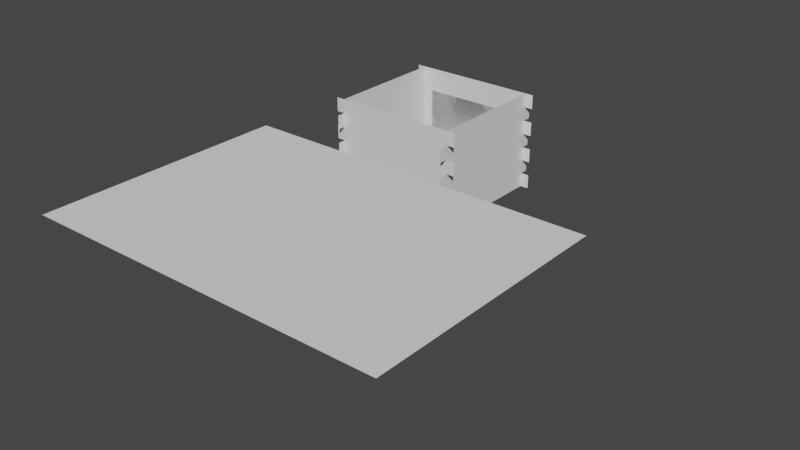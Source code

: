 # Source: box2.blend  (saved by Blender 2.82.7; exported with 4.5.12 LTS)
import bpy
from mathutils import Matrix  # noqa: F401  (used for matrix-valued properties, if any)

bpy.ops.wm.read_factory_settings(use_empty=True)
scene = bpy.context.scene
scene.name = 'Scene'

# ---- collections
col_collection = bpy.data.collections.new('Collection'); scene.collection.children.link(col_collection)
col_front = bpy.data.collections.new('Front'); col_collection.children.link(col_front)
col_side = bpy.data.collections.new('Side'); col_collection.children.link(col_side)
col_back = bpy.data.collections.new('Back'); col_collection.children.link(col_back)
col_left = bpy.data.collections.new('Left'); col_collection.children.link(col_left)
col_bottom = bpy.data.collections.new('Bottom'); col_collection.children.link(col_bottom)
col_lid = bpy.data.collections.new('Lid'); col_collection.children.link(col_lid)
col_soc = bpy.data.collections.new('SOC'); scene.collection.children.link(col_soc)

# ---- world
world_world = bpy.data.worlds.new('World'); scene.world = world_world
world_world.use_nodes = True; world_world.node_tree.nodes.clear()
_N = world_world.node_tree.nodes; _L = world_world.node_tree.links
n0 = _N.new('ShaderNodeOutputWorld'); n0.name = 'World Output'; n0.location = (300, 300)
n1 = _N.new('ShaderNodeBackground'); n1.name = 'Background'; n1.location = (10, 300)
n1.inputs[0].default_value = (0.05088, 0.05088, 0.05088, 1.0)
_L.new(n1.outputs[0], n0.inputs[0])
n0.is_active_output = True
world_world.color = (0.05088, 0.05088, 0.05088)
world_world.use_sun_shadow = False
world_world.sun_shadow_jitter_overblur = 0.0

# ---- meshes
me_plane_001 = bpy.data.meshes.new('Plane.001')
me_plane_001.from_pydata([(-50.0, -35.0, 0.0), (50.0, -35.0, 0.0), (-50.0, 35.0, 0.0), (50.0, 35.0, 0.0), (-50.0, 25.0, 0.0), (-50.0, 15.0, 0.0), (-50.0, 5.0, 0.0), (-50.0, -5.0, 0.0), (-50.0, -15.0, 0.0), (-50.0, -25.0, 0.0), (50.0, -25.0, 0.0), (50.0, -15.0, 0.0), (50.0, -5.0, 0.0), (50.0, 5.0, 0.0), (50.0, 15.0, 0.0), (50.0, 25.0, 0.0), (-40.0, -35.0, 0.0), (-30.0, -35.0, 0.0), (-20.0, -35.0, 0.0), (-10.0, -35.0, 0.0), (0.0, -35.0, 0.0), (10.0, -35.0, 0.0), (20.0, -35.0, 0.0), (30.0, -35.0, 0.0), (40.0, -35.0, 0.0), (40.0, 35.0, 0.0), (30.0, 35.0, 0.0), (20.0, 35.0, 0.0), (10.0, 35.0, 0.0), (0.0, 35.0, 0.0), (-10.0, 35.0, 0.0), (-20.0, 35.0, 0.0), (-30.0, 35.0, 0.0), (-40.0, 35.0, 0.0), (44.0, -25.0, 0.0), (-44.0, -25.0, 0.0), (44.0, -15.0, 0.0), (-44.0, -15.0, 0.0), (44.0, -5.0, 0.0), (-44.0, -5.0, 0.0), (44.0, 5.0, 0.0), (-44.0, 5.0, 0.0), (44.0, 15.0, 0.0), (-44.0, 15.0, 0.0), (44.0, 25.0, 0.0), (-44.0, 25.0, 0.0)], [], [(9, 0, 16, 17, 18, 19, 20, 21, 22, 23, 24, 1, 10, 34, 36, 11, 12, 38, 40, 13, 14, 42, 44, 15, 3, 25, 26, 27, 28, 29, 30, 31, 32, 33, 2, 4, 45, 43, 5, 6, 41, 39, 7, 8, 37, 35)])
_uv = me_plane_001.uv_layers.new(name='UVMap')
_uv.uv.foreach_set('vector', [0.0, 0.0, 0.0, 0.0, 0.0, 0.0, 0.0, 0.0, 0.0, 0.0, 0.0, 0.0, 0.0, 0.0, 0.0, 0.0, 0.0, 0.0, 0.0, 0.0, 0.0, 0.0, 0.0, 0.0, 0.0, 0.0, 0.0, 0.0, 0.0, 0.0, 0.0, 0.0, 0.0, 0.0, 0.0, 0.0, 0.0, 0.0, 0.0, 0.0, 0.0, 0.0, 0.0, 0.0, 0.0, 0.0, 0.0, 0.0, 0.0, 0.0, 0.0, 0.0, 0.0, 0.0, 0.0, 0.0, 0.0, 0.0, 0.0, 0.0, 0.0, 0.0, 0.0, 0.0, 0.0, 0.0, 0.0, 0.0, 0.0, 0.0, 0.0, 0.0, 0.0, 0.0, 0.0, 0.0, 0.0, 0.0, 0.0, 0.0, 0.0, 0.0, 0.0, 0.0, 0.0, 0.0, 0.0, 0.0, 0.0, 0.0, 0.0, 0.0])
me_plane_001.use_remesh_fix_poles = True
me_plane_001.use_remesh_preserve_attributes = False
me_plane_001.use_mirror_vertex_groups = False
me_plane_001.update()
me_plane_026 = bpy.data.meshes.new('Plane.026')
me_plane_026.from_pydata([(-47.34, -1.5, 0.0), (47.34, -1.5, 0.0), (-47.34, 1.5, 0.0), (47.34, 1.5, 0.0)], [], [(0, 1, 3, 2)])
_uv = me_plane_026.uv_layers.new(name='UVMap')
_uv.uv.foreach_set('vector', [0.0, 0.0, 1.0, 0.0, 1.0, 1.0, 0.0, 1.0])
me_plane_026.use_remesh_fix_poles = True
me_plane_026.use_remesh_preserve_attributes = False
me_plane_026.use_mirror_vertex_groups = False
me_plane_026.update()
me_plane_002 = bpy.data.meshes.new('Plane.002')
me_plane_002.from_pydata([(-50.0, 35.71, 0.0), (-50.0, 21.43, 0.0), (-50.0, 7.143, 0.0), (-50.0, -7.143, 0.0), (-50.0, -21.43, 0.0), (-50.0, -35.71, 0.0), (50.0, -35.71, 0.0), (50.0, -21.43, 0.0), (50.0, -7.143, 0.0), (50.0, 7.143, 0.0), (50.0, 21.43, 0.0), (50.0, 35.71, 0.0), (-44.0, -50.0, 0.0), (-30.0, -50.0, 0.0), (-20.0, -50.0, 0.0), (-10.0, -50.0, 0.0), (0.0, -50.0, 0.0), (10.0, -50.0, 0.0), (20.0, -50.0, 0.0), (30.0, -50.0, 0.0), (44.0, -50.0, 0.0), (44.0, 50.0, 0.0), (30.0, 50.0, 0.0), (20.0, 50.0, 0.0), (10.0, 50.0, 0.0), (0.0, 50.0, 0.0), (-10.0, 50.0, 0.0), (-20.0, 50.0, 0.0), (-30.0, 50.0, 0.0), (-44.0, 50.0, 0.0), (44.0, -35.71, 0.0), (-44.0, -35.71, 0.0), (44.0, -21.43, 0.0), (-44.0, -21.43, 0.0), (44.0, -7.143, 0.0), (-44.0, -7.143, 0.0), (44.0, 7.143, 0.0), (-44.0, 7.143, 0.0), (44.0, 21.43, 0.0), (-44.0, 21.43, 0.0), (44.0, 35.71, 0.0), (-44.0, 35.71, 0.0), (44.0, -50.0, 0.0), (44.0, 50.0, 0.0), (44.0, -35.71, 0.0), (44.0, -21.43, 0.0), (44.0, -7.143, 0.0), (44.0, 7.143, 0.0), (44.0, 21.43, 0.0), (44.0, 35.71, 0.0)], [(48, 47), (46, 45), (44, 42), (43, 49)], [(30, 6, 7, 32, 34, 8, 9, 36, 38, 10, 11, 40, 21, 22, 23, 24, 25, 26, 27, 28, 29, 41, 0, 1, 39, 37, 2, 3, 35, 33, 4, 5, 31, 12, 13, 14, 15, 16, 17, 18, 19, 20)])
_uv = me_plane_002.uv_layers.new(name='UVMap')
_uv.uv.foreach_set('vector', [0.9, 0.1429, 1.0, 0.1429, 1.0, 0.2857, 0.9, 0.2857, 0.9, 0.4286, 1.0, 0.4286, 1.0, 0.5714, 0.9, 0.5714, 0.9, 0.7143, 1.0, 0.7143, 1.0, 0.8571, 0.9, 0.8571, 0.9, 1.0, 0.8, 1.0, 0.7, 1.0, 0.6, 1.0, 0.5, 1.0, 0.4, 1.0, 0.3, 1.0, 0.2, 1.0, 0.1, 1.0, 0.1, 0.8571, 0.0, 0.8571, 0.0, 0.7143, 0.1, 0.7143, 0.1, 0.5714, 0.0, 0.5714, 0.0, 0.4286, 0.1, 0.4286, 0.1, 0.2857, 0.0, 0.2857, 0.0, 0.1429, 0.1, 0.1429, 0.1, 0.0, 0.2, 0.0, 0.3, 0.0, 0.4, 0.0, 0.5, 0.0, 0.6, 0.0, 0.7, 0.0, 0.8, 0.0, 0.9, 0.0])
me_plane_002.use_remesh_fix_poles = True
me_plane_002.use_remesh_preserve_attributes = False
me_plane_002.use_mirror_vertex_groups = False
me_plane_002.update()
me_plane_003 = bpy.data.meshes.new('Plane.003')
me_plane_003.from_pydata([(-50.0, -50.0, 0.0), (50.0, -50.0, 0.0), (-50.0, 50.0, 0.0), (50.0, 50.0, 0.0), (-50.0, 35.71, 0.0), (-50.0, 21.43, 0.0), (-50.0, 7.143, 0.0), (-50.0, -7.143, 0.0), (-50.0, -21.43, 0.0), (-50.0, -35.71, 0.0), (50.0, -35.71, 0.0), (50.0, -21.43, 0.0), (50.0, -7.143, 0.0), (50.0, 7.143, 0.0), (50.0, 21.43, 0.0), (50.0, 35.71, 0.0), (-40.0, -50.0, 0.0), (-30.0, -50.0, 0.0), (-20.0, -50.0, 0.0), (-10.0, -50.0, 0.0), (0.0, -50.0, 0.0), (10.0, -50.0, 0.0), (20.0, -50.0, 0.0), (30.0, -50.0, 0.0), (40.0, -50.0, 0.0), (40.0, 50.0, 0.0), (30.0, 50.0, 0.0), (20.0, 50.0, 0.0), (10.0, 50.0, 0.0), (0.0, 50.0, 0.0), (-10.0, 50.0, 0.0), (-20.0, 50.0, 0.0), (-30.0, 50.0, 0.0), (-40.0, 50.0, 0.0), (44.0, -35.71, 0.0), (-44.0, -35.71, 0.0), (44.0, -21.43, 0.0), (-44.0, -21.43, 0.0), (44.0, -7.143, 0.0), (-44.0, -7.143, 0.0), (44.0, 7.143, 0.0), (-44.0, 7.143, 0.0), (44.0, 21.43, 0.0), (-44.0, 21.43, 0.0), (44.0, 35.71, 0.0), (-44.0, 35.71, 0.0)], [], [(9, 0, 16, 17, 18, 19, 20, 21, 22, 23, 24, 1, 10, 34, 36, 11, 12, 38, 40, 13, 14, 42, 44, 15, 3, 25, 26, 27, 28, 29, 30, 31, 32, 33, 2, 4, 45, 43, 5, 6, 41, 39, 7, 8, 37, 35)])
_uv = me_plane_003.uv_layers.new(name='UVMap')
_uv.uv.foreach_set('vector', [0.0, 0.0, 0.0, 0.0, 0.0, 0.0, 0.0, 0.0, 0.0, 0.0, 0.0, 0.0, 0.0, 0.0, 0.0, 0.0, 0.0, 0.0, 0.0, 0.0, 0.0, 0.0, 0.0, 0.0, 0.0, 0.0, 0.0, 0.0, 0.0, 0.0, 0.0, 0.0, 0.0, 0.0, 0.0, 0.0, 0.0, 0.0, 0.0, 0.0, 0.0, 0.0, 0.0, 0.0, 0.0, 0.0, 0.0, 0.0, 0.0, 0.0, 0.0, 0.0, 0.0, 0.0, 0.0, 0.0, 0.0, 0.0, 0.0, 0.0, 0.0, 0.0, 0.0, 0.0, 0.0, 0.0, 0.0, 0.0, 0.0, 0.0, 0.0, 0.0, 0.0, 0.0, 0.0, 0.0, 0.0, 0.0, 0.0, 0.0, 0.0, 0.0, 0.0, 0.0, 0.0, 0.0, 0.0, 0.0, 0.0, 0.0, 0.0, 0.0])
me_plane_003.use_remesh_fix_poles = True
me_plane_003.use_remesh_preserve_attributes = False
me_plane_003.use_mirror_vertex_groups = False
me_plane_003.update()
me_plane_028 = bpy.data.meshes.new('Plane.028')
me_plane_028.from_pydata([(-37.06, -25.94, 0.0), (37.06, -25.94, 0.0), (-37.06, 25.94, 0.0), (37.06, 25.94, 0.0)], [], [(0, 1, 3, 2)])
_uv = me_plane_028.uv_layers.new(name='UVMap')
_uv.uv.foreach_set('vector', [0.0, 0.0, 1.0, 0.0, 1.0, 1.0, 0.0, 1.0])
me_plane_028.use_remesh_fix_poles = True
me_plane_028.use_remesh_preserve_attributes = False
me_plane_028.use_mirror_vertex_groups = False
me_plane_028.update()
me_plane_004 = bpy.data.meshes.new('Plane.004')
me_plane_004.from_pydata([(-50.0, 35.71, 0.0), (-50.0, 21.43, 0.0), (-50.0, 7.143, 0.0), (-50.0, -7.143, 0.0), (-50.0, -21.43, 0.0), (-50.0, -35.71, 0.0), (50.0, -35.71, 0.0), (50.0, -21.43, 0.0), (50.0, -7.143, 0.0), (50.0, 7.143, 0.0), (50.0, 21.43, 0.0), (50.0, 35.71, 0.0), (-44.0, -50.0, 0.0), (-30.0, -50.0, 0.0), (-20.0, -50.0, 0.0), (-10.0, -50.0, 0.0), (0.0, -50.0, 0.0), (10.0, -50.0, 0.0), (20.0, -50.0, 0.0), (30.0, -50.0, 0.0), (44.0, -50.0, 0.0), (44.0, 50.0, 0.0), (30.0, 50.0, 0.0), (20.0, 50.0, 0.0), (10.0, 50.0, 0.0), (0.0, 50.0, 0.0), (-10.0, 50.0, 0.0), (-20.0, 50.0, 0.0), (-30.0, 50.0, 0.0), (-44.0, 50.0, 0.0), (44.0, -35.71, 0.0), (-44.0, -35.71, 0.0), (44.0, -21.43, 0.0), (-44.0, -21.43, 0.0), (44.0, -7.143, 0.0), (-44.0, -7.143, 0.0), (44.0, 7.143, 0.0), (-44.0, 7.143, 0.0), (44.0, 21.43, 0.0), (-44.0, 21.43, 0.0), (44.0, 35.71, 0.0), (-44.0, 35.71, 0.0), (44.0, -50.0, 0.0), (44.0, 50.0, 0.0), (44.0, -35.71, 0.0), (44.0, -21.43, 0.0), (44.0, -7.143, 0.0), (44.0, 7.143, 0.0), (44.0, 21.43, 0.0), (44.0, 35.71, 0.0)], [(48, 47), (46, 45), (44, 42), (43, 49)], [(30, 6, 7, 32, 34, 8, 9, 36, 38, 10, 11, 40, 21, 22, 23, 24, 25, 26, 27, 28, 29, 41, 0, 1, 39, 37, 2, 3, 35, 33, 4, 5, 31, 12, 13, 14, 15, 16, 17, 18, 19, 20)])
_uv = me_plane_004.uv_layers.new(name='UVMap')
_uv.uv.foreach_set('vector', [0.9, 0.1429, 1.0, 0.1429, 1.0, 0.2857, 0.9, 0.2857, 0.9, 0.4286, 1.0, 0.4286, 1.0, 0.5714, 0.9, 0.5714, 0.9, 0.7143, 1.0, 0.7143, 1.0, 0.8571, 0.9, 0.8571, 0.9, 1.0, 0.8, 1.0, 0.7, 1.0, 0.6, 1.0, 0.5, 1.0, 0.4, 1.0, 0.3, 1.0, 0.2, 1.0, 0.1, 1.0, 0.1, 0.8571, 0.0, 0.8571, 0.0, 0.7143, 0.1, 0.7143, 0.1, 0.5714, 0.0, 0.5714, 0.0, 0.4286, 0.1, 0.4286, 0.1, 0.2857, 0.0, 0.2857, 0.0, 0.1429, 0.1, 0.1429, 0.1, 0.0, 0.2, 0.0, 0.3, 0.0, 0.4, 0.0, 0.5, 0.0, 0.6, 0.0, 0.7, 0.0, 0.8, 0.0, 0.9, 0.0])
me_plane_004.use_remesh_fix_poles = True
me_plane_004.use_remesh_preserve_attributes = False
me_plane_004.use_mirror_vertex_groups = False
me_plane_004.update()
me_mesh_260 = bpy.data.meshes.new('Mesh.260')
me_mesh_260.from_pydata([(181.5, -124.4, -0.1), (181.5, 45.0, -0.1), (-60.0, 45.0, -0.1), (-60.0, -124.4, -0.1)], [], [(0, 1, 2, 3)])
me_mesh_260.use_remesh_fix_poles = True
me_mesh_260.use_remesh_preserve_attributes = False
me_mesh_260.use_mirror_vertex_groups = False
me_mesh_260.update()

# ---- objects
ob_front = bpy.data.objects.new('Front', me_plane_001)
ob_bottom_groove = bpy.data.objects.new('bottom_groove', me_plane_026)
ob_right = bpy.data.objects.new('Right', me_plane_002)
ob_back = bpy.data.objects.new('Back', me_plane_003)
ob_plane = bpy.data.objects.new('Plane', me_plane_028)
ob_left = bpy.data.objects.new('Left', me_plane_004)
ob_bounding_frame = bpy.data.objects.new('Bounding Frame', me_mesh_260)

# ---- transforms, parenting, visibility, modifiers, constraints
ob_front.location = (50.0, 37.0, 0.0)
ob_front.rotation_euler = (1.571, -0.0, 3.142)
ob_front.lineart.crease_threshold = 0.0
ob_bottom_groove.location = (50.0, 37.0, -30.49)
ob_bottom_groove.rotation_euler = (1.571, 1.005e-14, -3.142)
ob_bottom_groove.display_type = 'WIRE'
ob_bottom_groove.lineart.crease_threshold = 0.0
ob_right.location = (94.0, 81.0, 0.0)
ob_right.rotation_euler = (1.571, -0.0, 4.712)
ob_right.scale = (1.0, 0.7, 1.0)
ob_right.lineart.crease_threshold = 0.0
ob_back.location = (50.0, 125.0, 0.0)
ob_back.rotation_euler = (1.571, -0.0, 0.0)
ob_back.scale = (1.0, 0.7, 1.0)
ob_back.lineart.crease_threshold = 0.0
ob_plane.location = (50.0, 125.0, -4.371e-11)
ob_plane.rotation_euler = (1.571, -0.0, 0.0)
ob_plane.scale = (1.0, 0.7, 1.0)
ob_plane.lineart.crease_threshold = 0.0
ob_left.location = (6.0, 81.0, 0.0)
ob_left.rotation_euler = (1.571, -0.0, 1.571)
ob_left.scale = (1.0, 0.7, 1.0)
ob_left.lineart.crease_threshold = 0.0
ob_bounding_frame.location = (50.13, -66.01, 29.94)
ob_bounding_frame.lineart.crease_threshold = 0.0

# ---- collection membership
col_front.objects.link(ob_front)
col_front.objects.link(ob_bottom_groove)
col_side.objects.link(ob_right)
col_back.objects.link(ob_back)
col_back.objects.link(ob_plane)
col_left.objects.link(ob_left)
col_soc.objects.link(ob_bounding_frame)

# ---- scene / render settings (as saved in the file)
scene.frame_start = 1; scene.frame_end = 250; scene.frame_set(1)
scene.render.engine = 'BLENDER_EEVEE_NEXT'
scene.cycles.use_denoising = False
scene.cycles.samples = 128
scene.cycles.sampling_pattern = 'TABULATED_SOBOL'
scene.cycles.use_adaptive_sampling = False
scene.cycles.use_light_tree = False
scene.view_settings.view_transform = 'Filmic'
scene.unit_settings.scale_length = 0.001
bpy.context.view_layer.update()

# ---- added for rendering (the .blend has no active camera and no usable light): camera, sun
cam_auto = bpy.data.cameras.new('AutoCamera')
cam_auto.lens = 50.0
cam_auto.sensor_width = 36.0
cam_auto.clip_end = 6626.53
ob_auto_camera = bpy.data.objects.new('AutoCamera', cam_auto)
scene.collection.objects.link(ob_auto_camera)
ob_auto_camera.location = (488.482, -482.797, 302.065)
ob_auto_camera.rotation_euler = (1.09748, -7.21219e-08, 0.694738)
scene.camera = ob_auto_camera
light_auto_sun = bpy.data.lights.new('AutoSun', 'SUN')
light_auto_sun.energy = 3.0
light_auto_sun.angle = 0.0523599
ob_auto_sun = bpy.data.objects.new('AutoSun', light_auto_sun)
scene.collection.objects.link(ob_auto_sun)
ob_auto_sun.rotation_euler = (0.872665, 0.174533, 0.523599)
bpy.context.view_layer.update()
